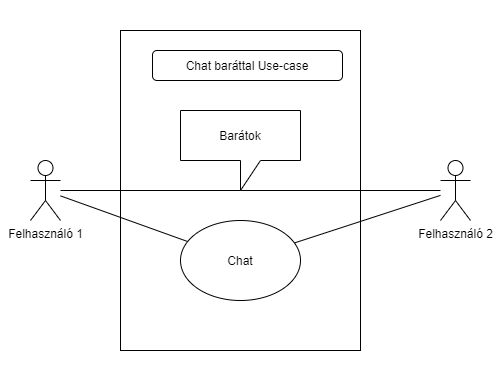

The diagram above was exported from draw.io. Its source (the exported page's mxGraphModel, read from the mxfile embedded in the PNG):
<mxGraphModel dx="1695" dy="1722" grid="1" gridSize="10" guides="1" tooltips="1" connect="1" arrows="1" fold="1" page="1" pageScale="1" pageWidth="827" pageHeight="1169" background="#ffffff" math="0" shadow="0">
  <root>
    <mxCell id="0" />
    <mxCell id="1" parent="0" />
    <mxCell id="E5M-AJBAwtDzLJUY50NI-41" value="" style="rounded=0;whiteSpace=wrap;html=1;strokeColor=none;" parent="1" vertex="1">
      <mxGeometry x="-720" y="-400" width="500" height="390" as="geometry" />
    </mxCell>
    <mxCell id="E5M-AJBAwtDzLJUY50NI-39" value="" style="rounded=0;whiteSpace=wrap;html=1;" parent="1" vertex="1">
      <mxGeometry x="-600" y="-370" width="240" height="320" as="geometry" />
    </mxCell>
    <mxCell id="E5M-AJBAwtDzLJUY50NI-2" value="Felhasználó 1" style="shape=umlActor;verticalLabelPosition=bottom;verticalAlign=top;html=1;outlineConnect=0;" parent="1" vertex="1">
      <mxGeometry x="-690" y="-240" width="30" height="60" as="geometry" />
    </mxCell>
    <mxCell id="E5M-AJBAwtDzLJUY50NI-8" value="" style="endArrow=none;html=1;rounded=0;" parent="1" source="E5M-AJBAwtDzLJUY50NI-2" target="E5M-AJBAwtDzLJUY50NI-9" edge="1">
      <mxGeometry width="50" height="50" relative="1" as="geometry">
        <mxPoint x="-635" y="-190" as="sourcePoint" />
        <mxPoint x="-400" y="-210" as="targetPoint" />
      </mxGeometry>
    </mxCell>
    <mxCell id="E5M-AJBAwtDzLJUY50NI-9" value="Chat" style="ellipse;whiteSpace=wrap;html=1;" parent="1" vertex="1">
      <mxGeometry x="-540" y="-180" width="120" height="80" as="geometry" />
    </mxCell>
    <mxCell id="E5M-AJBAwtDzLJUY50NI-43" value="" style="edgeStyle=none;rounded=0;orthogonalLoop=1;jettySize=auto;html=1;endArrow=none;" parent="1" edge="1">
      <mxGeometry relative="1" as="geometry">
        <mxPoint x="-280" y="-260" as="targetPoint" />
      </mxGeometry>
    </mxCell>
    <mxCell id="E5M-AJBAwtDzLJUY50NI-40" value="Chat baráttal Use-case" style="rounded=1;whiteSpace=wrap;html=1;" parent="1" vertex="1">
      <mxGeometry x="-568" y="-350" width="190" height="30" as="geometry" />
    </mxCell>
    <mxCell id="E5M-AJBAwtDzLJUY50NI-49" style="edgeStyle=none;rounded=0;orthogonalLoop=1;jettySize=auto;html=1;exitX=0.5;exitY=0;exitDx=0;exitDy=0;endArrow=none;" parent="1" source="E5M-AJBAwtDzLJUY50NI-41" target="E5M-AJBAwtDzLJUY50NI-41" edge="1">
      <mxGeometry relative="1" as="geometry" />
    </mxCell>
    <mxCell id="LBHjH3t2AzTfhj6ZY7vJ-1" value="Felhasználó 2" style="shape=umlActor;verticalLabelPosition=bottom;verticalAlign=top;html=1;outlineConnect=0;" vertex="1" parent="1">
      <mxGeometry x="-280" y="-240" width="30" height="60" as="geometry" />
    </mxCell>
    <mxCell id="LBHjH3t2AzTfhj6ZY7vJ-2" value="" style="endArrow=none;html=1;rounded=0;" edge="1" parent="1" source="LBHjH3t2AzTfhj6ZY7vJ-1" target="E5M-AJBAwtDzLJUY50NI-9">
      <mxGeometry width="50" height="50" relative="1" as="geometry">
        <mxPoint x="-625" y="-180" as="sourcePoint" />
        <mxPoint x="-480" y="-190" as="targetPoint" />
      </mxGeometry>
    </mxCell>
    <mxCell id="LBHjH3t2AzTfhj6ZY7vJ-3" value="" style="endArrow=none;html=1;rounded=0;" edge="1" parent="1" source="E5M-AJBAwtDzLJUY50NI-2" target="LBHjH3t2AzTfhj6ZY7vJ-1">
      <mxGeometry width="50" height="50" relative="1" as="geometry">
        <mxPoint x="-440" y="-170" as="sourcePoint" />
        <mxPoint x="-390" y="-220" as="targetPoint" />
      </mxGeometry>
    </mxCell>
    <mxCell id="LBHjH3t2AzTfhj6ZY7vJ-4" value="Barátok" style="shape=callout;whiteSpace=wrap;html=1;perimeter=calloutPerimeter;" vertex="1" parent="1">
      <mxGeometry x="-540" y="-290" width="120" height="80" as="geometry" />
    </mxCell>
  </root>
</mxGraphModel>